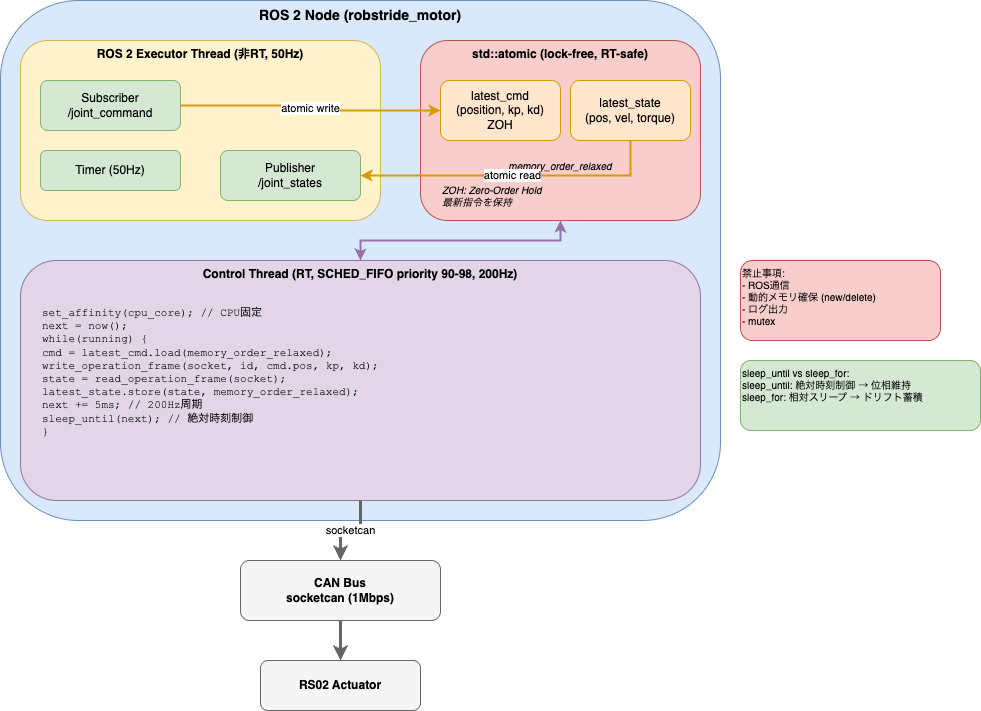

The diagram above was exported from draw.io. Its source (the exported page's mxGraphModel, read from the mxfile embedded in the PNG):
<mxGraphModel dx="1055" dy="554" grid="1" gridSize="10" guides="1" tooltips="1" connect="1" arrows="1" fold="1" page="1" pageScale="1" pageWidth="827" pageHeight="1169" math="0" shadow="0">
  <root>
    <mxCell id="0" />
    <mxCell id="1" parent="0" />
    <mxCell id="2" value="ROS 2 Node (robstride_motor)" style="rounded=1;whiteSpace=wrap;html=1;fillColor=#dae8fc;strokeColor=#6c8ebf;verticalAlign=top;fontStyle=1;fontSize=14;align=center;" vertex="1" parent="1">
      <mxGeometry x="80" y="60" width="720" height="520" as="geometry" />
    </mxCell>
    <mxCell id="3" value="ROS 2 Executor Thread (非RT, 50Hz)" style="rounded=1;whiteSpace=wrap;html=1;fillColor=#fff2cc;strokeColor=#d6b656;verticalAlign=top;fontStyle=1;align=center;" vertex="1" parent="1">
      <mxGeometry x="100" y="100" width="360" height="180" as="geometry" />
    </mxCell>
    <mxCell id="4" value="Subscriber&#10;/joint_command" style="rounded=1;whiteSpace=wrap;html=1;fillColor=#d5e8d4;strokeColor=#82b366;" vertex="1" parent="1">
      <mxGeometry x="120" y="140" width="140" height="50" as="geometry" />
    </mxCell>
    <mxCell id="5" value="Timer (50Hz)" style="rounded=1;whiteSpace=wrap;html=1;fillColor=#d5e8d4;strokeColor=#82b366;" vertex="1" parent="1">
      <mxGeometry x="120" y="210" width="140" height="40" as="geometry" />
    </mxCell>
    <mxCell id="6" value="Publisher&#10;/joint_states" style="rounded=1;whiteSpace=wrap;html=1;fillColor=#d5e8d4;strokeColor=#82b366;" vertex="1" parent="1">
      <mxGeometry x="300" y="210" width="140" height="50" as="geometry" />
    </mxCell>
    <mxCell id="7" value="std::atomic (lock-free, RT-safe)" style="rounded=1;whiteSpace=wrap;html=1;fillColor=#f8cecc;strokeColor=#b85450;verticalAlign=top;fontStyle=1;align=center;" vertex="1" parent="1">
      <mxGeometry x="500" y="100" width="280" height="180" as="geometry" />
    </mxCell>
    <mxCell id="8" value="latest_cmd&#10;(position, kp, kd)&#10;ZOH" style="rounded=1;whiteSpace=wrap;html=1;fillColor=#ffe6cc;strokeColor=#d79b00;" vertex="1" parent="1">
      <mxGeometry x="520" y="140" width="120" height="60" as="geometry" />
    </mxCell>
    <mxCell id="9" value="latest_state&#10;(pos, vel, torque)" style="rounded=1;whiteSpace=wrap;html=1;fillColor=#ffe6cc;strokeColor=#d79b00;" vertex="1" parent="1">
      <mxGeometry x="650" y="140" width="120" height="60" as="geometry" />
    </mxCell>
    <mxCell id="10" value="memory_order_relaxed" style="text;html=1;strokeColor=none;fillColor=none;align=center;verticalAlign=middle;whiteSpace=wrap;rounded=0;fontSize=10;fontStyle=2;" vertex="1" parent="1">
      <mxGeometry x="520" y="210" width="240" height="30" as="geometry" />
    </mxCell>
    <mxCell id="11" value="Control Thread (RT, SCHED_FIFO priority 90-98, 200Hz)" style="rounded=1;whiteSpace=wrap;html=1;fillColor=#e1d5e7;strokeColor=#9673a6;verticalAlign=top;fontStyle=1;align=center;" vertex="1" parent="1">
      <mxGeometry x="100" y="320" width="680" height="240" as="geometry" />
    </mxCell>
    <mxCell id="12" value="set_affinity(cpu_core);  // CPU固定&#10;next = now();&#10;while(running) {&#10;  cmd = latest_cmd.load(memory_order_relaxed);&#10;  write_operation_frame(socket, id, cmd.pos, kp, kd);&#10;  state = read_operation_frame(socket);&#10;  latest_state.store(state, memory_order_relaxed);&#10;  next += 5ms;  // 200Hz周期&#10;  sleep_until(next);  // 絶対時刻制御&#10;}" style="text;html=1;strokeColor=none;fillColor=none;align=left;verticalAlign=top;whiteSpace=wrap;rounded=0;fontFamily=Courier New;fontSize=11;" vertex="1" parent="1">
      <mxGeometry x="120" y="360" width="640" height="180" as="geometry" />
    </mxCell>
    <mxCell id="13" value="CAN Bus&#10;socketcan (1Mbps)" style="rounded=1;whiteSpace=wrap;html=1;fillColor=#f5f5f5;strokeColor=#666666;fontStyle=1;" vertex="1" parent="1">
      <mxGeometry x="320" y="620" width="200" height="60" as="geometry" />
    </mxCell>
    <mxCell id="14" value="RS02 Actuator" style="rounded=1;whiteSpace=wrap;html=1;fillColor=#f5f5f5;strokeColor=#666666;fontStyle=1;" vertex="1" parent="1">
      <mxGeometry x="340" y="720" width="160" height="50" as="geometry" />
    </mxCell>
    <mxCell id="15" value="atomic write" style="edgeStyle=orthogonalEdgeStyle;rounded=0;orthogonalLoop=1;jettySize=auto;html=1;strokeWidth=2;strokeColor=#d79b00;" edge="1" parent="1" source="4" target="8">
      <mxGeometry relative="1" as="geometry" />
    </mxCell>
    <mxCell id="16" value="atomic read" style="edgeStyle=orthogonalEdgeStyle;rounded=0;orthogonalLoop=1;jettySize=auto;html=1;strokeWidth=2;strokeColor=#d79b00;" edge="1" parent="1" source="9" target="6">
      <mxGeometry relative="1" as="geometry">
        <Array as="points">
          <mxPoint x="710" y="235" />
        </Array>
      </mxGeometry>
    </mxCell>
    <mxCell id="17" value="" style="edgeStyle=orthogonalEdgeStyle;rounded=0;orthogonalLoop=1;jettySize=auto;html=1;strokeWidth=2;strokeColor=#9673a6;endArrow=classic;startArrow=classic;" edge="1" parent="1" source="7" target="11">
      <mxGeometry relative="1" as="geometry" />
    </mxCell>
    <mxCell id="18" value="socketcan" style="edgeStyle=orthogonalEdgeStyle;rounded=0;orthogonalLoop=1;jettySize=auto;html=1;strokeWidth=3;strokeColor=#666666;" edge="1" parent="1" source="11" target="13">
      <mxGeometry relative="1" as="geometry" />
    </mxCell>
    <mxCell id="19" value="" style="edgeStyle=orthogonalEdgeStyle;rounded=0;orthogonalLoop=1;jettySize=auto;html=1;strokeWidth=3;strokeColor=#666666;" edge="1" parent="1" source="13" target="14">
      <mxGeometry relative="1" as="geometry" />
    </mxCell>
    <mxCell id="20" value="ZOH: Zero-Order Hold&#10;最新指令を保持" style="text;html=1;strokeColor=none;fillColor=none;align=left;verticalAlign=middle;whiteSpace=wrap;rounded=0;fontSize=10;fontStyle=2;" vertex="1" parent="1">
      <mxGeometry x="520" y="240" width="150" height="30" as="geometry" />
    </mxCell>
    <mxCell id="21" value="禁止事項:&#10;- ROS通信&#10;- 動的メモリ確保 (new/delete)&#10;- ログ出力&#10;- mutex" style="text;html=1;strokeColor=#b85450;fillColor=#f8cecc;align=left;verticalAlign=top;whiteSpace=wrap;rounded=1;fontSize=10;" vertex="1" parent="1">
      <mxGeometry x="820" y="320" width="200" height="80" as="geometry" />
    </mxCell>
    <mxCell id="22" value="sleep_until vs sleep_for:&#10;sleep_until: 絶対時刻制御 → 位相維持&#10;sleep_for: 相対スリープ → ドリフト蓄積" style="text;html=1;strokeColor=#82b366;fillColor=#d5e8d4;align=left;verticalAlign=top;whiteSpace=wrap;rounded=1;fontSize=10;" vertex="1" parent="1">
      <mxGeometry x="820" y="420" width="240" height="70" as="geometry" />
    </mxCell>
  </root>
</mxGraphModel>